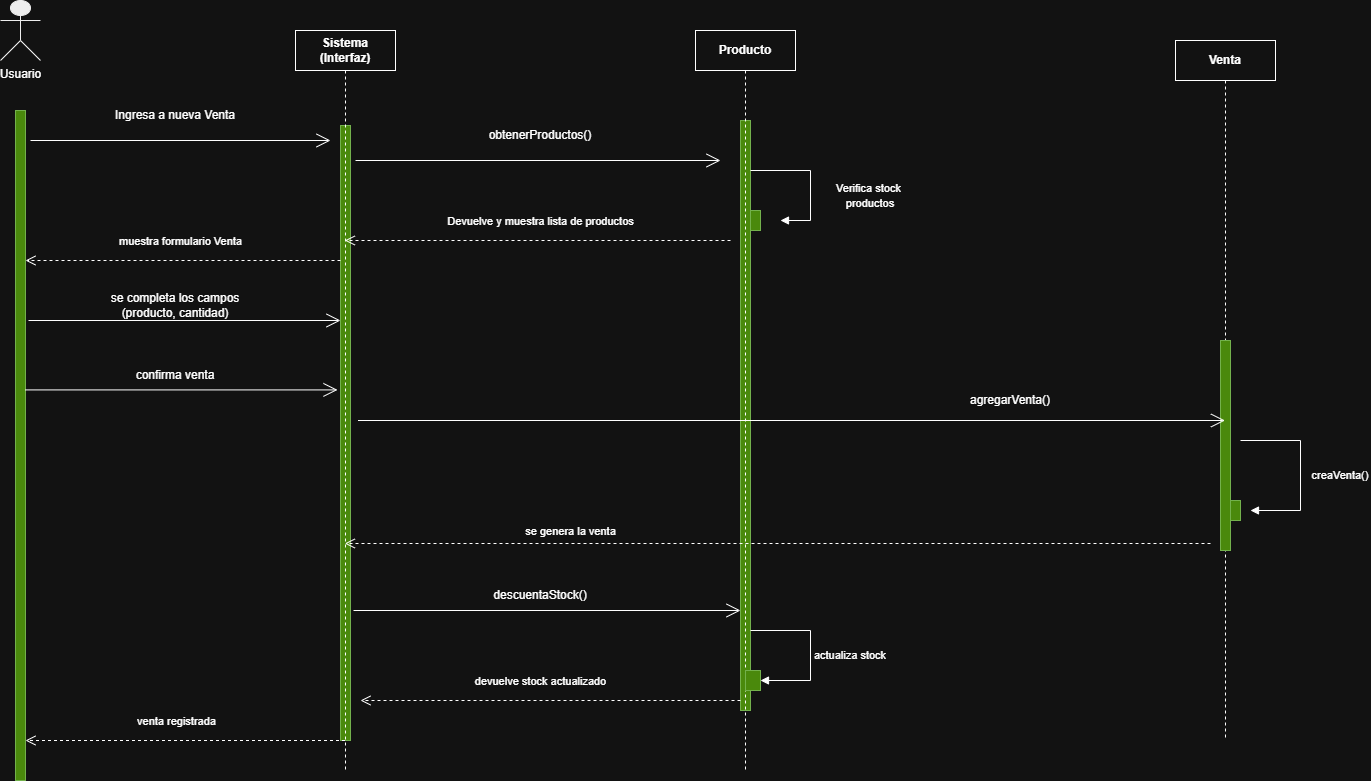

The diagram above was exported from draw.io. Its source (the exported page's mxGraphModel, read from the mxfile embedded in the PNG):
<mxGraphModel dx="1626" dy="914" grid="1" gridSize="10" guides="1" tooltips="1" connect="1" arrows="1" fold="1" page="1" pageScale="1" pageWidth="827" pageHeight="1169" math="0" shadow="0">
  <root>
    <mxCell id="0" />
    <mxCell id="1" parent="0" />
    <mxCell id="oFaB5CQGGdfW1IKRZxJH-38" parent="1" style="shape=umlActor;fillColor=#000000;strokeColor=#000000;verticalLabelPosition=bottom;verticalAlign=top;html=1;" value="Usuario" vertex="1">
      <mxGeometry height="60" width="40" x="30" y="40" as="geometry" />
    </mxCell>
    <mxCell id="oFaB5CQGGdfW1IKRZxJH-39" parent="1" style="html=1;points=[[0,0,0,0,5],[0,1,0,0,-5],[1,0,0,0,5],[1,1,0,0,-5]];perimeter=orthogonalPerimeter;outlineConnect=0;targetShapes=umlLifeline;portConstraint=eastwest;newEdgeStyle={&quot;curved&quot;:0,&quot;rounded&quot;:0};fillColor=#60a917;fontColor=#ffffff;strokeColor=#2D7600;" value="" vertex="1">
      <mxGeometry height="670" width="10" x="45" y="150" as="geometry" />
    </mxCell>
    <mxCell id="oFaB5CQGGdfW1IKRZxJH-40" parent="1" style="html=1;points=[[0,0,0,0,5],[0,1,0,0,-5],[1,0,0,0,5],[1,1,0,0,-5]];perimeter=orthogonalPerimeter;outlineConnect=0;targetShapes=umlLifeline;portConstraint=eastwest;newEdgeStyle={&quot;curved&quot;:0,&quot;rounded&quot;:0};labelBackgroundColor=none;labelBorderColor=none;textShadow=0;fillStyle=auto;fillColor=#60a917;fontColor=#ffffff;strokeColor=#2D7600;" value="" vertex="1">
      <mxGeometry height="615" width="10" x="370" y="165" as="geometry" />
    </mxCell>
    <mxCell id="oFaB5CQGGdfW1IKRZxJH-41" parent="1" style="html=1;points=[[0,0,0,0,5],[0,1,0,0,-5],[1,0,0,0,5],[1,1,0,0,-5]];perimeter=orthogonalPerimeter;outlineConnect=0;targetShapes=umlLifeline;portConstraint=eastwest;newEdgeStyle={&quot;curved&quot;:0,&quot;rounded&quot;:0};fillColor=#60a917;fontColor=#ffffff;strokeColor=#2D7600;" value="" vertex="1">
      <mxGeometry height="590" width="10" x="770" y="160" as="geometry" />
    </mxCell>
    <mxCell id="oFaB5CQGGdfW1IKRZxJH-43" edge="1" parent="1" style="endArrow=open;endFill=1;endSize=12;html=1;rounded=0;" value="">
      <mxGeometry relative="1" width="160" as="geometry">
        <mxPoint x="60" y="180" as="sourcePoint" />
        <mxPoint x="360" y="180" as="targetPoint" />
      </mxGeometry>
    </mxCell>
    <mxCell id="oFaB5CQGGdfW1IKRZxJH-44" parent="1" style="text;html=1;whiteSpace=wrap;strokeColor=none;fillColor=none;align=center;verticalAlign=middle;rounded=0;" value="Ingresa a nueva Venta" vertex="1">
      <mxGeometry height="30" width="130" x="140" y="140" as="geometry" />
    </mxCell>
    <mxCell id="oFaB5CQGGdfW1IKRZxJH-45" edge="1" parent="1" style="endArrow=open;endFill=1;endSize=12;html=1;rounded=0;" value="">
      <mxGeometry relative="1" width="160" as="geometry">
        <mxPoint x="385" y="200" as="sourcePoint" />
        <mxPoint x="750" y="200" as="targetPoint" />
      </mxGeometry>
    </mxCell>
    <mxCell id="oFaB5CQGGdfW1IKRZxJH-46" parent="1" style="text;html=1;whiteSpace=wrap;strokeColor=none;fillColor=none;align=center;verticalAlign=middle;rounded=0;" value="obtenerProductos()" vertex="1">
      <mxGeometry height="30" width="60" x="540" y="160" as="geometry" />
    </mxCell>
    <mxCell id="oFaB5CQGGdfW1IKRZxJH-47" parent="1" style="html=1;points=[[0,0,0,0,5],[0,1,0,0,-5],[1,0,0,0,5],[1,1,0,0,-5]];perimeter=orthogonalPerimeter;outlineConnect=0;targetShapes=umlLifeline;portConstraint=eastwest;newEdgeStyle={&quot;curved&quot;:0,&quot;rounded&quot;:0};fillColor=#60a917;fontColor=#ffffff;strokeColor=#2D7600;" value="" vertex="1">
      <mxGeometry height="20" width="10" x="780" y="250" as="geometry" />
    </mxCell>
    <mxCell id="oFaB5CQGGdfW1IKRZxJH-48" edge="1" parent="1" style="html=1;align=left;spacingLeft=2;endArrow=block;rounded=0;edgeStyle=orthogonalEdgeStyle;curved=0;rounded=0;" value="">
      <mxGeometry relative="1" x="0.1429" y="60" as="geometry">
        <mxPoint as="offset" />
        <Array as="points">
          <mxPoint x="840" y="210" />
          <mxPoint x="840" y="260" />
        </Array>
        <mxPoint x="780" y="210" as="sourcePoint" />
        <mxPoint x="810" y="260" as="targetPoint" />
      </mxGeometry>
    </mxCell>
    <mxCell id="oFaB5CQGGdfW1IKRZxJH-49" parent="1" style="text;html=1;whiteSpace=wrap;strokeColor=none;fillColor=none;align=center;verticalAlign=middle;rounded=0;" value="&lt;span style=&quot;font-size: 11px; text-align: left; white-space: nowrap;&quot;&gt;Verifica stock&amp;nbsp;&lt;/span&gt;&lt;div&gt;&lt;span style=&quot;font-size: 11px; text-align: left; white-space: nowrap;&quot;&gt;productos&lt;/span&gt;&lt;/div&gt;" vertex="1">
      <mxGeometry height="30" width="60" x="870" y="220" as="geometry" />
    </mxCell>
    <mxCell id="oFaB5CQGGdfW1IKRZxJH-50" edge="1" parent="1" style="html=1;verticalAlign=bottom;endArrow=open;dashed=1;endSize=8;curved=0;rounded=0;" target="oFaB5CQGGdfW1IKRZxJH-51" value="Devuelve y muestra lista de productos">
      <mxGeometry relative="1" x="-0.0147" y="-10" as="geometry">
        <mxPoint x="1" as="offset" />
        <mxPoint x="760" y="280" as="sourcePoint" />
        <mxPoint x="70" y="280" as="targetPoint" />
      </mxGeometry>
    </mxCell>
    <mxCell id="oFaB5CQGGdfW1IKRZxJH-51" parent="1" style="shape=umlLifeline;perimeter=lifelinePerimeter;whiteSpace=wrap;html=1;container=1;dropTarget=0;collapsible=0;recursiveResize=0;outlineConnect=0;portConstraint=eastwest;newEdgeStyle={&quot;curved&quot;:0,&quot;rounded&quot;:0};" value="&lt;span style=&quot;font-weight: 700;&quot;&gt;Sistema (Interfaz)&lt;/span&gt;" vertex="1">
      <mxGeometry height="740" width="100" x="325" y="70" as="geometry" />
    </mxCell>
    <mxCell id="oFaB5CQGGdfW1IKRZxJH-52" parent="1" style="shape=umlLifeline;perimeter=lifelinePerimeter;whiteSpace=wrap;html=1;container=1;dropTarget=0;collapsible=0;recursiveResize=0;outlineConnect=0;portConstraint=eastwest;newEdgeStyle={&quot;curved&quot;:0,&quot;rounded&quot;:0};" value="&lt;span style=&quot;font-weight: 700;&quot;&gt;Producto&lt;/span&gt;" vertex="1">
      <mxGeometry height="740" width="100" x="725" y="70" as="geometry" />
    </mxCell>
    <mxCell id="oFaB5CQGGdfW1IKRZxJH-53" parent="oFaB5CQGGdfW1IKRZxJH-52" style="html=1;points=[[0,0,0,0,5],[0,1,0,0,-5],[1,0,0,0,5],[1,1,0,0,-5]];perimeter=orthogonalPerimeter;outlineConnect=0;targetShapes=umlLifeline;portConstraint=eastwest;newEdgeStyle={&quot;curved&quot;:0,&quot;rounded&quot;:0};fillColor=#60a917;fontColor=#ffffff;strokeColor=#2D7600;" value="" vertex="1">
      <mxGeometry height="20" width="15" x="50" y="640" as="geometry" />
    </mxCell>
    <mxCell id="oFaB5CQGGdfW1IKRZxJH-54" parent="1" style="shape=umlLifeline;perimeter=lifelinePerimeter;whiteSpace=wrap;html=1;container=1;dropTarget=0;collapsible=0;recursiveResize=0;outlineConnect=0;portConstraint=eastwest;newEdgeStyle={&quot;curved&quot;:0,&quot;rounded&quot;:0};" value="&lt;span style=&quot;font-weight: 700;&quot;&gt;Venta&lt;/span&gt;" vertex="1">
      <mxGeometry height="700" width="100" x="1205" y="80" as="geometry" />
    </mxCell>
    <mxCell id="oFaB5CQGGdfW1IKRZxJH-42" parent="oFaB5CQGGdfW1IKRZxJH-54" style="html=1;points=[[0,0,0,0,5],[0,1,0,0,-5],[1,0,0,0,5],[1,1,0,0,-5]];perimeter=orthogonalPerimeter;outlineConnect=0;targetShapes=umlLifeline;portConstraint=eastwest;newEdgeStyle={&quot;curved&quot;:0,&quot;rounded&quot;:0};fillColor=#60a917;fontColor=#ffffff;strokeColor=#2D7600;" value="" vertex="1">
      <mxGeometry height="210" width="10" x="45" y="300" as="geometry" />
    </mxCell>
    <mxCell id="oFaB5CQGGdfW1IKRZxJH-55" parent="oFaB5CQGGdfW1IKRZxJH-54" style="html=1;points=[[0,0,0,0,5],[0,1,0,0,-5],[1,0,0,0,5],[1,1,0,0,-5]];perimeter=orthogonalPerimeter;outlineConnect=0;targetShapes=umlLifeline;portConstraint=eastwest;newEdgeStyle={&quot;curved&quot;:0,&quot;rounded&quot;:0};fillColor=#60a917;fontColor=#ffffff;strokeColor=#2D7600;" value="" vertex="1">
      <mxGeometry height="20" width="10" x="55" y="460" as="geometry" />
    </mxCell>
    <mxCell id="oFaB5CQGGdfW1IKRZxJH-60" parent="1" style="text;html=1;whiteSpace=wrap;strokeColor=none;fillColor=none;align=center;verticalAlign=middle;rounded=0;" value="&lt;span style=&quot;font-size: 11px; text-align: left; white-space: nowrap;&quot;&gt;creaVenta()&lt;/span&gt;" vertex="1">
      <mxGeometry height="30" width="60" x="1340" y="500" as="geometry" />
    </mxCell>
    <mxCell id="oFaB5CQGGdfW1IKRZxJH-61" edge="1" parent="1" style="html=1;align=left;spacingLeft=2;endArrow=block;rounded=0;edgeStyle=orthogonalEdgeStyle;curved=0;rounded=0;" value="">
      <mxGeometry relative="1" x="0.1429" y="60" as="geometry">
        <mxPoint as="offset" />
        <Array as="points">
          <mxPoint x="1330" y="480" />
          <mxPoint x="1330" y="550" />
        </Array>
        <mxPoint x="1270" y="480" as="sourcePoint" />
        <mxPoint x="1280" y="550" as="targetPoint" />
      </mxGeometry>
    </mxCell>
    <mxCell id="oFaB5CQGGdfW1IKRZxJH-71" edge="1" parent="1" style="html=1;align=left;spacingLeft=2;endArrow=block;rounded=0;edgeStyle=orthogonalEdgeStyle;curved=0;rounded=0;" value="">
      <mxGeometry relative="1" x="0.1429" y="60" as="geometry">
        <mxPoint as="offset" />
        <Array as="points">
          <mxPoint x="840" y="670" />
          <mxPoint x="840" y="720" />
        </Array>
        <mxPoint x="780" y="670" as="sourcePoint" />
        <mxPoint x="790" y="720" as="targetPoint" />
      </mxGeometry>
    </mxCell>
    <mxCell id="oFaB5CQGGdfW1IKRZxJH-72" parent="1" style="text;html=1;whiteSpace=wrap;strokeColor=none;fillColor=none;align=center;verticalAlign=middle;rounded=0;" value="&lt;span style=&quot;font-size: 11px; text-align: left; white-space: nowrap;&quot;&gt;actualiza stock&lt;/span&gt;" vertex="1">
      <mxGeometry height="30" width="60" x="850" y="680" as="geometry" />
    </mxCell>
    <mxCell id="oFaB5CQGGdfW1IKRZxJH-75" edge="1" parent="1" style="html=1;verticalAlign=bottom;endArrow=open;dashed=1;endSize=8;curved=0;rounded=0;" value="muestra formulario Venta">
      <mxGeometry relative="1" x="0.0159" y="-10" as="geometry">
        <mxPoint as="offset" />
        <mxPoint x="370" y="300" as="sourcePoint" />
        <mxPoint x="55" y="300" as="targetPoint" />
      </mxGeometry>
    </mxCell>
    <mxCell id="oFaB5CQGGdfW1IKRZxJH-76" edge="1" parent="1" style="endArrow=open;endFill=1;endSize=12;html=1;rounded=0;" value="">
      <mxGeometry relative="1" width="160" as="geometry">
        <mxPoint x="58" y="360" as="sourcePoint" />
        <mxPoint x="370" y="360" as="targetPoint" />
      </mxGeometry>
    </mxCell>
    <mxCell id="oFaB5CQGGdfW1IKRZxJH-77" parent="1" style="text;html=1;whiteSpace=wrap;strokeColor=none;fillColor=none;align=center;verticalAlign=middle;rounded=0;" value="se completa los campos (producto, cantidad)" vertex="1">
      <mxGeometry height="30" width="160" x="125" y="330" as="geometry" />
    </mxCell>
    <mxCell id="oFaB5CQGGdfW1IKRZxJH-78" edge="1" parent="1" style="endArrow=open;endFill=1;endSize=12;html=1;rounded=0;" value="">
      <mxGeometry relative="1" width="160" as="geometry">
        <mxPoint x="55" y="429.41" as="sourcePoint" />
        <mxPoint x="367" y="429.41" as="targetPoint" />
      </mxGeometry>
    </mxCell>
    <mxCell id="oFaB5CQGGdfW1IKRZxJH-79" parent="1" style="text;html=1;whiteSpace=wrap;strokeColor=none;fillColor=none;align=center;verticalAlign=middle;rounded=0;" value="confirma venta" vertex="1">
      <mxGeometry height="30" width="160" x="125" y="400" as="geometry" />
    </mxCell>
    <mxCell id="oFaB5CQGGdfW1IKRZxJH-80" edge="1" parent="1" style="endArrow=open;endFill=1;endSize=12;html=1;rounded=0;" target="oFaB5CQGGdfW1IKRZxJH-54" value="">
      <mxGeometry relative="1" width="160" as="geometry">
        <mxPoint x="387.5" y="460" as="sourcePoint" />
        <mxPoint x="752.5" y="460" as="targetPoint" />
      </mxGeometry>
    </mxCell>
    <mxCell id="oFaB5CQGGdfW1IKRZxJH-81" parent="1" style="text;html=1;whiteSpace=wrap;strokeColor=none;fillColor=none;align=center;verticalAlign=middle;rounded=0;" value="agregarVenta()" vertex="1">
      <mxGeometry height="30" width="60" x="1010" y="425" as="geometry" />
    </mxCell>
    <mxCell id="oFaB5CQGGdfW1IKRZxJH-82" edge="1" parent="1" style="html=1;verticalAlign=bottom;endArrow=open;dashed=1;endSize=8;curved=0;rounded=0;" target="oFaB5CQGGdfW1IKRZxJH-51" value="se genera la venta">
      <mxGeometry relative="1" x="0.4786" y="-3" as="geometry">
        <mxPoint as="offset" />
        <mxPoint x="1240" y="583" as="sourcePoint" />
        <mxPoint x="854" y="583" as="targetPoint" />
      </mxGeometry>
    </mxCell>
    <mxCell id="oFaB5CQGGdfW1IKRZxJH-83" edge="1" parent="1" style="endArrow=open;endFill=1;endSize=12;html=1;rounded=0;" value="">
      <mxGeometry relative="1" width="160" as="geometry">
        <mxPoint x="383" y="650" as="sourcePoint" />
        <mxPoint x="770" y="649.9999999999998" as="targetPoint" />
      </mxGeometry>
    </mxCell>
    <mxCell id="oFaB5CQGGdfW1IKRZxJH-84" parent="1" style="text;html=1;whiteSpace=wrap;strokeColor=none;fillColor=none;align=center;verticalAlign=middle;rounded=0;" value="descuentaStock()" vertex="1">
      <mxGeometry height="30" width="60" x="540" y="620" as="geometry" />
    </mxCell>
    <mxCell id="oFaB5CQGGdfW1IKRZxJH-85" edge="1" parent="1" style="html=1;verticalAlign=bottom;endArrow=open;dashed=1;endSize=8;curved=0;rounded=0;" value="devuelve stock actualizado">
      <mxGeometry relative="1" x="0.0526" y="-10" as="geometry">
        <mxPoint as="offset" />
        <mxPoint x="770" y="740" as="sourcePoint" />
        <mxPoint x="390" y="740" as="targetPoint" />
      </mxGeometry>
    </mxCell>
    <mxCell id="oFaB5CQGGdfW1IKRZxJH-86" edge="1" parent="1" source="oFaB5CQGGdfW1IKRZxJH-51" style="html=1;verticalAlign=bottom;endArrow=open;dashed=1;endSize=8;curved=0;rounded=0;" value="venta registrada">
      <mxGeometry relative="1" x="0.0526" y="-10" as="geometry">
        <mxPoint as="offset" />
        <mxPoint x="360" y="780.18" as="sourcePoint" />
        <mxPoint x="55" y="780" as="targetPoint" />
      </mxGeometry>
    </mxCell>
  </root>
</mxGraphModel>